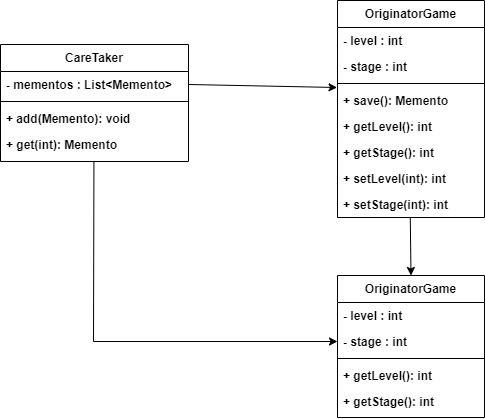

The diagram above was exported from draw.io. Its source (the exported page's mxGraphModel, read from the mxfile embedded in the PNG):
<mxGraphModel dx="839" dy="539" grid="0" gridSize="10" guides="1" tooltips="1" connect="1" arrows="1" fold="1" page="1" pageScale="1" pageWidth="827" pageHeight="1169" math="0" shadow="0">
  <root>
    <mxCell id="WIyWlLk6GJQsqaUBKTNV-0" />
    <mxCell id="WIyWlLk6GJQsqaUBKTNV-1" parent="WIyWlLk6GJQsqaUBKTNV-0" />
    <mxCell id="esmukf3yLy64HiXjTGix-9" value="" style="endArrow=classic;html=1;rounded=0;exitX=1;exitY=0.5;exitDx=0;exitDy=0;entryX=-0.003;entryY=0;entryDx=0;entryDy=0;entryPerimeter=0;" parent="WIyWlLk6GJQsqaUBKTNV-1" source="H4ziHQ_f_m7s92qqI3c--31" target="H4ziHQ_f_m7s92qqI3c--4" edge="1">
      <mxGeometry width="50" height="50" relative="1" as="geometry">
        <mxPoint x="377" y="603" as="sourcePoint" />
        <mxPoint x="485" y="586" as="targetPoint" />
      </mxGeometry>
    </mxCell>
    <mxCell id="H4ziHQ_f_m7s92qqI3c--1" value="OriginatorGame" style="swimlane;fontStyle=1;align=center;verticalAlign=top;childLayout=stackLayout;horizontal=1;startSize=27;horizontalStack=0;resizeParent=1;resizeLast=0;collapsible=1;marginBottom=0;rounded=0;shadow=0;strokeWidth=1;" vertex="1" parent="WIyWlLk6GJQsqaUBKTNV-1">
      <mxGeometry x="489" y="502" width="147" height="217" as="geometry">
        <mxRectangle x="230" y="140" width="160" height="26" as="alternateBounds" />
      </mxGeometry>
    </mxCell>
    <mxCell id="H4ziHQ_f_m7s92qqI3c--2" value="- level : int" style="text;align=left;verticalAlign=top;spacingLeft=4;spacingRight=4;overflow=hidden;rotatable=0;points=[[0,0.5],[1,0.5]];portConstraint=eastwest;fontStyle=1" vertex="1" parent="H4ziHQ_f_m7s92qqI3c--1">
      <mxGeometry y="27" width="147" height="26" as="geometry" />
    </mxCell>
    <mxCell id="H4ziHQ_f_m7s92qqI3c--7" value="- stage : int" style="text;align=left;verticalAlign=top;spacingLeft=4;spacingRight=4;overflow=hidden;rotatable=0;points=[[0,0.5],[1,0.5]];portConstraint=eastwest;fontStyle=1" vertex="1" parent="H4ziHQ_f_m7s92qqI3c--1">
      <mxGeometry y="53" width="147" height="26" as="geometry" />
    </mxCell>
    <mxCell id="H4ziHQ_f_m7s92qqI3c--3" value="" style="line;html=1;strokeWidth=1;align=left;verticalAlign=middle;spacingTop=-1;spacingLeft=3;spacingRight=3;rotatable=0;labelPosition=right;points=[];portConstraint=eastwest;fontStyle=1" vertex="1" parent="H4ziHQ_f_m7s92qqI3c--1">
      <mxGeometry y="79" width="147" height="8" as="geometry" />
    </mxCell>
    <mxCell id="H4ziHQ_f_m7s92qqI3c--4" value="+ save(): Memento" style="text;align=left;verticalAlign=top;spacingLeft=4;spacingRight=4;overflow=hidden;rotatable=0;points=[[0,0.5],[1,0.5]];portConstraint=eastwest;fontStyle=1" vertex="1" parent="H4ziHQ_f_m7s92qqI3c--1">
      <mxGeometry y="87" width="147" height="26" as="geometry" />
    </mxCell>
    <mxCell id="H4ziHQ_f_m7s92qqI3c--5" value="+ getLevel(): int" style="text;align=left;verticalAlign=top;spacingLeft=4;spacingRight=4;overflow=hidden;rotatable=0;points=[[0,0.5],[1,0.5]];portConstraint=eastwest;fontStyle=1" vertex="1" parent="H4ziHQ_f_m7s92qqI3c--1">
      <mxGeometry y="113" width="147" height="26" as="geometry" />
    </mxCell>
    <mxCell id="H4ziHQ_f_m7s92qqI3c--10" value="+ getStage(): int" style="text;align=left;verticalAlign=top;spacingLeft=4;spacingRight=4;overflow=hidden;rotatable=0;points=[[0,0.5],[1,0.5]];portConstraint=eastwest;fontStyle=1" vertex="1" parent="H4ziHQ_f_m7s92qqI3c--1">
      <mxGeometry y="139" width="147" height="26" as="geometry" />
    </mxCell>
    <mxCell id="H4ziHQ_f_m7s92qqI3c--8" value="+ setLevel(int): int" style="text;align=left;verticalAlign=top;spacingLeft=4;spacingRight=4;overflow=hidden;rotatable=0;points=[[0,0.5],[1,0.5]];portConstraint=eastwest;fontStyle=1" vertex="1" parent="H4ziHQ_f_m7s92qqI3c--1">
      <mxGeometry y="165" width="147" height="26" as="geometry" />
    </mxCell>
    <mxCell id="H4ziHQ_f_m7s92qqI3c--9" value="+ setStage(int): int" style="text;align=left;verticalAlign=top;spacingLeft=4;spacingRight=4;overflow=hidden;rotatable=0;points=[[0,0.5],[1,0.5]];portConstraint=eastwest;fontStyle=1" vertex="1" parent="H4ziHQ_f_m7s92qqI3c--1">
      <mxGeometry y="191" width="147" height="26" as="geometry" />
    </mxCell>
    <mxCell id="H4ziHQ_f_m7s92qqI3c--20" value="" style="endArrow=classic;html=1;rounded=0;exitX=0.495;exitY=0.995;exitDx=0;exitDy=0;exitPerimeter=0;entryX=0.5;entryY=0;entryDx=0;entryDy=0;" edge="1" parent="WIyWlLk6GJQsqaUBKTNV-1" source="H4ziHQ_f_m7s92qqI3c--9" target="H4ziHQ_f_m7s92qqI3c--21">
      <mxGeometry width="50" height="50" relative="1" as="geometry">
        <mxPoint x="558" y="731" as="sourcePoint" />
        <mxPoint x="565.5" y="781" as="targetPoint" />
      </mxGeometry>
    </mxCell>
    <mxCell id="H4ziHQ_f_m7s92qqI3c--21" value="OriginatorGame" style="swimlane;fontStyle=1;align=center;verticalAlign=top;childLayout=stackLayout;horizontal=1;startSize=27;horizontalStack=0;resizeParent=1;resizeLast=0;collapsible=1;marginBottom=0;rounded=0;shadow=0;strokeWidth=1;" vertex="1" parent="WIyWlLk6GJQsqaUBKTNV-1">
      <mxGeometry x="489" y="777" width="147" height="142" as="geometry">
        <mxRectangle x="230" y="140" width="160" height="26" as="alternateBounds" />
      </mxGeometry>
    </mxCell>
    <mxCell id="H4ziHQ_f_m7s92qqI3c--22" value="- level : int" style="text;align=left;verticalAlign=top;spacingLeft=4;spacingRight=4;overflow=hidden;rotatable=0;points=[[0,0.5],[1,0.5]];portConstraint=eastwest;fontStyle=1" vertex="1" parent="H4ziHQ_f_m7s92qqI3c--21">
      <mxGeometry y="27" width="147" height="26" as="geometry" />
    </mxCell>
    <mxCell id="H4ziHQ_f_m7s92qqI3c--23" value="- stage : int" style="text;align=left;verticalAlign=top;spacingLeft=4;spacingRight=4;overflow=hidden;rotatable=0;points=[[0,0.5],[1,0.5]];portConstraint=eastwest;fontStyle=1" vertex="1" parent="H4ziHQ_f_m7s92qqI3c--21">
      <mxGeometry y="53" width="147" height="26" as="geometry" />
    </mxCell>
    <mxCell id="H4ziHQ_f_m7s92qqI3c--24" value="" style="line;html=1;strokeWidth=1;align=left;verticalAlign=middle;spacingTop=-1;spacingLeft=3;spacingRight=3;rotatable=0;labelPosition=right;points=[];portConstraint=eastwest;fontStyle=1" vertex="1" parent="H4ziHQ_f_m7s92qqI3c--21">
      <mxGeometry y="79" width="147" height="8" as="geometry" />
    </mxCell>
    <mxCell id="H4ziHQ_f_m7s92qqI3c--26" value="+ getLevel(): int" style="text;align=left;verticalAlign=top;spacingLeft=4;spacingRight=4;overflow=hidden;rotatable=0;points=[[0,0.5],[1,0.5]];portConstraint=eastwest;fontStyle=1" vertex="1" parent="H4ziHQ_f_m7s92qqI3c--21">
      <mxGeometry y="87" width="147" height="26" as="geometry" />
    </mxCell>
    <mxCell id="H4ziHQ_f_m7s92qqI3c--27" value="+ getStage(): int" style="text;align=left;verticalAlign=top;spacingLeft=4;spacingRight=4;overflow=hidden;rotatable=0;points=[[0,0.5],[1,0.5]];portConstraint=eastwest;fontStyle=1" vertex="1" parent="H4ziHQ_f_m7s92qqI3c--21">
      <mxGeometry y="113" width="147" height="26" as="geometry" />
    </mxCell>
    <mxCell id="H4ziHQ_f_m7s92qqI3c--30" value="CareTaker" style="swimlane;fontStyle=1;align=center;verticalAlign=top;childLayout=stackLayout;horizontal=1;startSize=27;horizontalStack=0;resizeParent=1;resizeLast=0;collapsible=1;marginBottom=0;rounded=0;shadow=0;strokeWidth=1;" vertex="1" parent="WIyWlLk6GJQsqaUBKTNV-1">
      <mxGeometry x="152" y="546" width="188" height="117" as="geometry">
        <mxRectangle x="230" y="140" width="160" height="26" as="alternateBounds" />
      </mxGeometry>
    </mxCell>
    <mxCell id="H4ziHQ_f_m7s92qqI3c--31" value="- mementos : List&lt;Memento&gt;" style="text;align=left;verticalAlign=top;spacingLeft=4;spacingRight=4;overflow=hidden;rotatable=0;points=[[0,0.5],[1,0.5]];portConstraint=eastwest;fontStyle=1" vertex="1" parent="H4ziHQ_f_m7s92qqI3c--30">
      <mxGeometry y="27" width="188" height="26" as="geometry" />
    </mxCell>
    <mxCell id="H4ziHQ_f_m7s92qqI3c--33" value="" style="line;html=1;strokeWidth=1;align=left;verticalAlign=middle;spacingTop=-1;spacingLeft=3;spacingRight=3;rotatable=0;labelPosition=right;points=[];portConstraint=eastwest;fontStyle=1" vertex="1" parent="H4ziHQ_f_m7s92qqI3c--30">
      <mxGeometry y="53" width="188" height="8" as="geometry" />
    </mxCell>
    <mxCell id="H4ziHQ_f_m7s92qqI3c--34" value="+ add(Memento): void" style="text;align=left;verticalAlign=top;spacingLeft=4;spacingRight=4;overflow=hidden;rotatable=0;points=[[0,0.5],[1,0.5]];portConstraint=eastwest;fontStyle=1" vertex="1" parent="H4ziHQ_f_m7s92qqI3c--30">
      <mxGeometry y="61" width="188" height="26" as="geometry" />
    </mxCell>
    <mxCell id="H4ziHQ_f_m7s92qqI3c--35" value="+ get(int): Memento" style="text;align=left;verticalAlign=top;spacingLeft=4;spacingRight=4;overflow=hidden;rotatable=0;points=[[0,0.5],[1,0.5]];portConstraint=eastwest;fontStyle=1" vertex="1" parent="H4ziHQ_f_m7s92qqI3c--30">
      <mxGeometry y="87" width="188" height="26" as="geometry" />
    </mxCell>
    <mxCell id="H4ziHQ_f_m7s92qqI3c--36" value="" style="endArrow=classic;html=1;rounded=0;exitX=0.497;exitY=1.166;exitDx=0;exitDy=0;entryX=0;entryY=0.5;entryDx=0;entryDy=0;exitPerimeter=0;" edge="1" parent="WIyWlLk6GJQsqaUBKTNV-1" source="H4ziHQ_f_m7s92qqI3c--35" target="H4ziHQ_f_m7s92qqI3c--23">
      <mxGeometry width="50" height="50" relative="1" as="geometry">
        <mxPoint x="350" y="596" as="sourcePoint" />
        <mxPoint x="499" y="599" as="targetPoint" />
        <Array as="points">
          <mxPoint x="245" y="843" />
        </Array>
      </mxGeometry>
    </mxCell>
  </root>
</mxGraphModel>